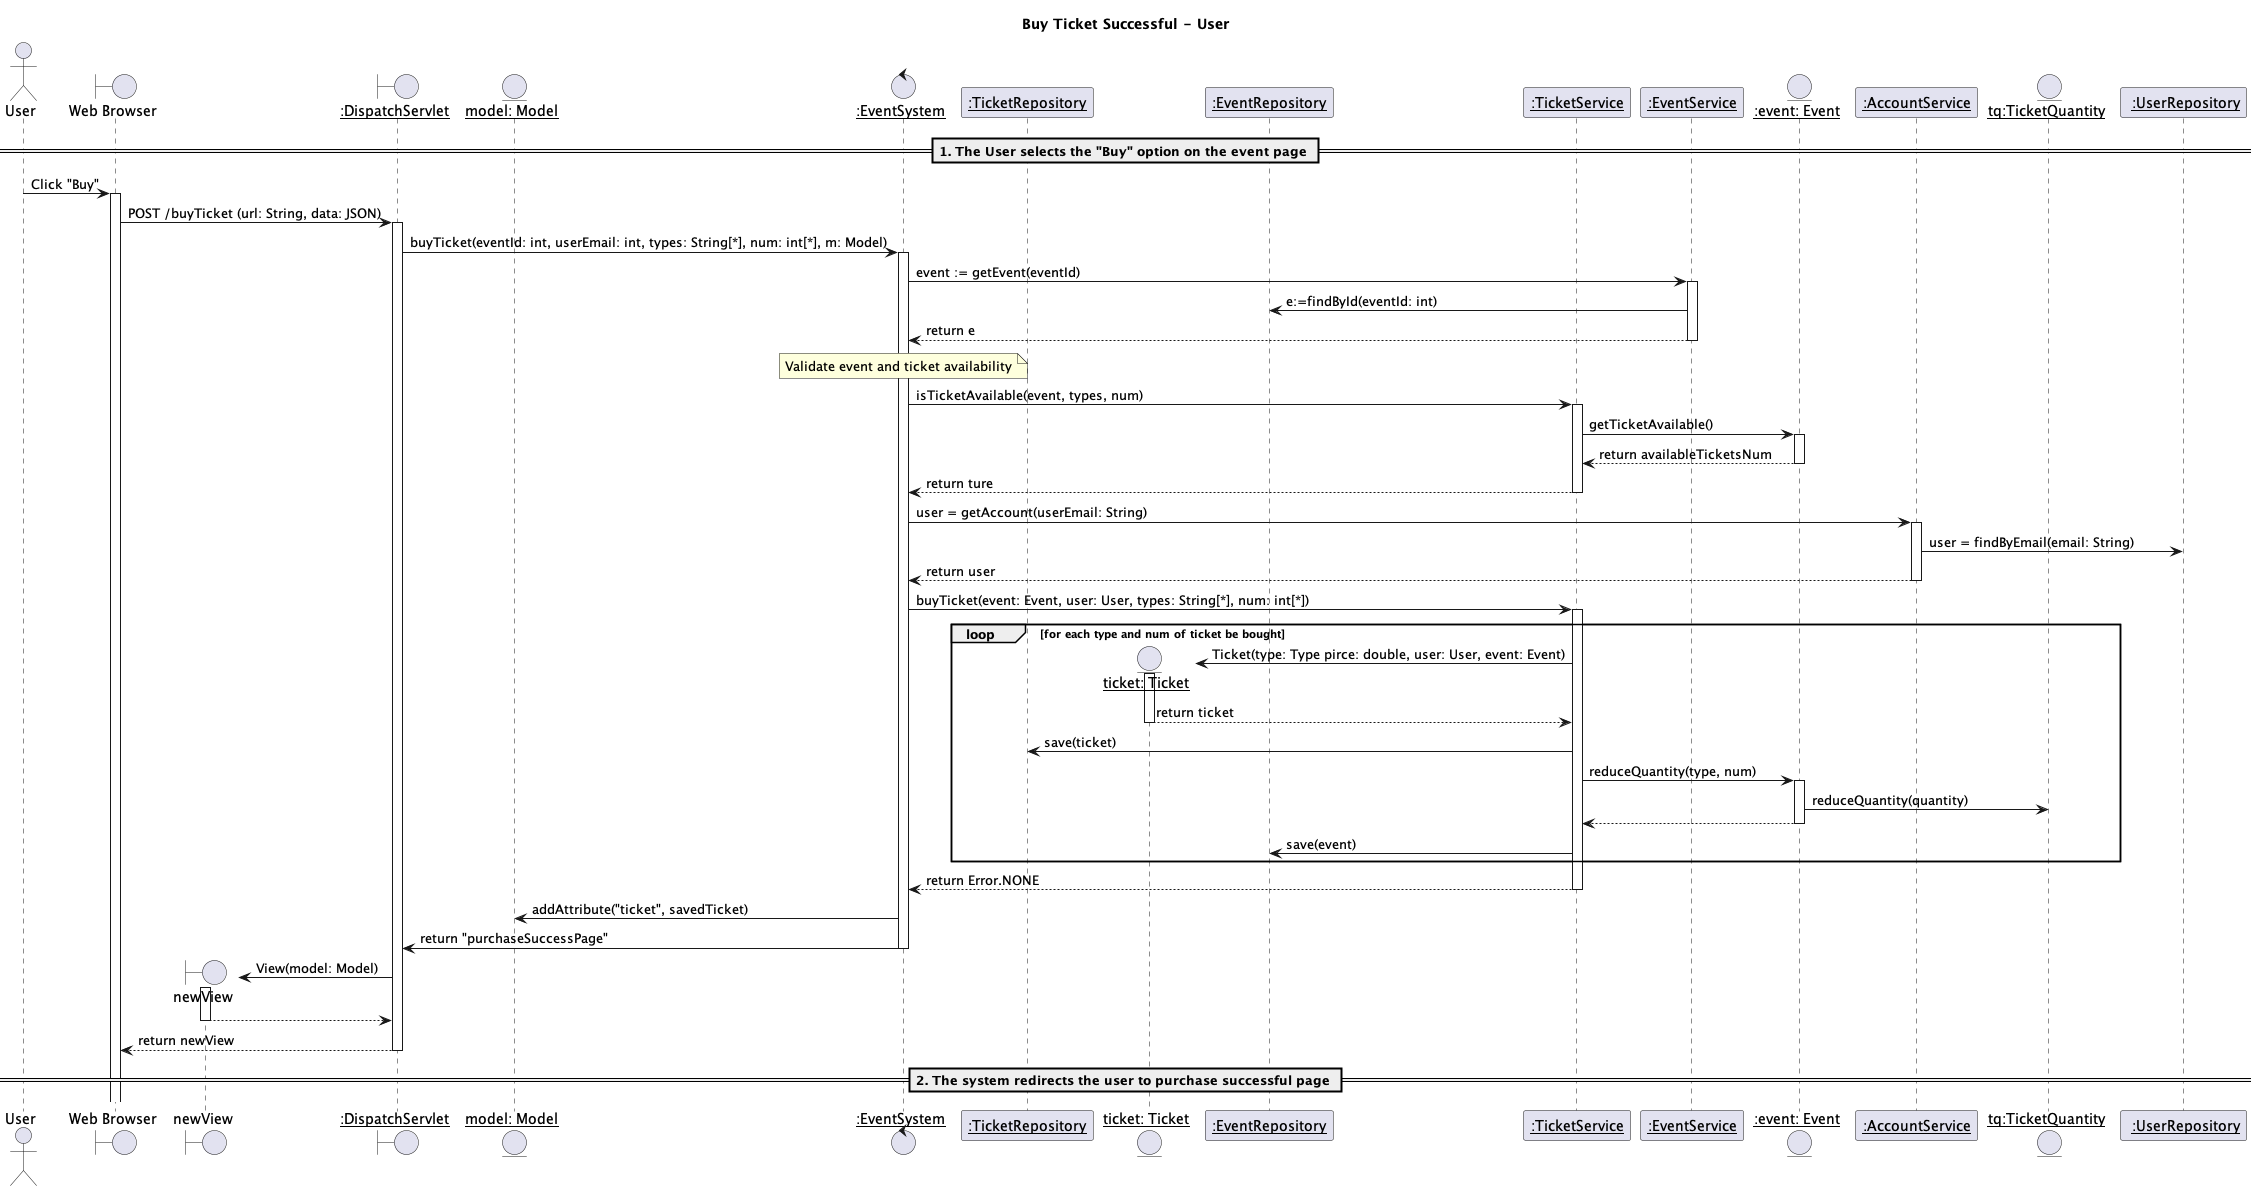

The diagram above was rendered by PlantUML. Its source (embedded in the PNG):
@startuml
title Buy Ticket Successful - User

actor User
boundary "Web Browser" as w
boundary "newView" as view
boundary "__:DispatchServlet__" as d
entity "__model: Model__" as m
control "__:EventSystem__" as ES
participant "__:TicketRepository__" as TRepo
entity "__ticket: Ticket__" as ticket
participant "__:EventRepository__" as EventRepo
participant "__:TicketService__" as TS


participant "__:EventService__" as EventService
entity "__:event: Event__" as Event

participant "__:AccountService__" as accSer
entity "__tq:TicketQuantity__" as tq
participant " __:UserRepository__" as UserRepository



== 1. The User selects the "Buy" option on the event page ==
User -> w: Click "Buy"
activate w
w -> d: POST /buyTicket (url: String, data: JSON)
activate d



d -> ES: buyTicket(eventId: int, userEmail: int, types: String[*], num: int[*], m: Model)
activate ES

ES -> EventService: event := getEvent(eventId)
activate EventService
EventService -> EventRepo: e:=findById(eventId: int)
EventService --> ES: return e
deactivate EventService

note over ES: Validate event and ticket availability
ES -> TS: isTicketAvailable(event, types, num)

activate TS
TS -> Event: getTicketAvailable()
activate Event
Event --> TS: return availableTicketsNum
deactivate Event


TS --> ES: return ture
deactivate TS

ES -> accSer: user = getAccount(userEmail: String)
activate accSer
accSer -> UserRepository: user = findByEmail(email: String)
accSer --> ES: return user
deactivate accSer


ES -> TS: buyTicket(event: Event, user: User, types: String[*], num: int[*])
activate TS

loop for each type and num of ticket be bought

    create ticket
    TS -> ticket: Ticket(type: Type pirce: double, user: User, event: Event)
    activate ticket
    ticket --> TS: return ticket
    deactivate ticket

    TS -> TRepo: save(ticket)

    TS -> Event: reduceQuantity(type, num)
    activate Event
    Event -> tq: reduceQuantity(quantity)
    Event --> TS
    deactivate Event
    TS -> EventRepo: save(event)

end

TS --> ES: return Error.NONE
deactivate TS





ES -> m: addAttribute("ticket", savedTicket)

ES -> d: return "purchaseSuccessPage"
deactivate ES
create view
d -> view: View(model: Model)
activate view
view --> d
deactivate view
d --> w: return newView

deactivate d


== 2. The system redirects the user to purchase successful page ==
@enduml